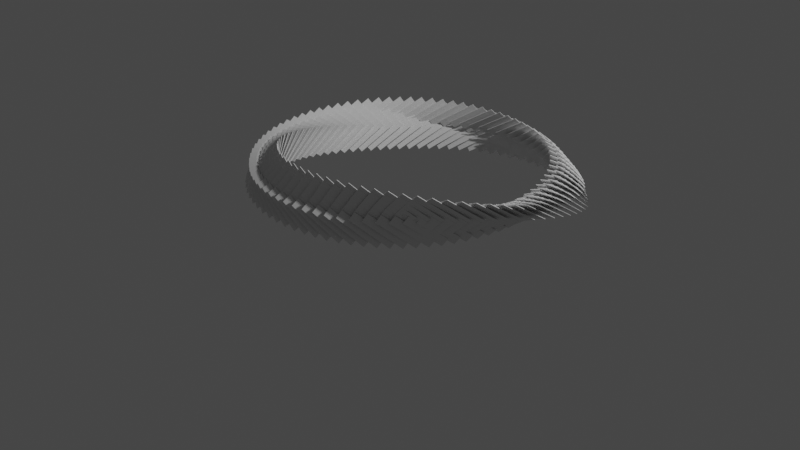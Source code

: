 # Source: GeometryNodesPractice7_October10th2023.blend  (saved by Blender 3.6.13; exported with 4.5.12 LTS)
import bpy
from mathutils import Matrix  # noqa: F401  (used for matrix-valued properties, if any)

bpy.ops.wm.read_factory_settings(use_empty=True)
scene = bpy.context.scene
scene.name = 'Scene'

# ---- collections
col_collection = bpy.data.collections.new('Collection'); scene.collection.children.link(col_collection)

# ---- node groups
ng_geometry_nodes = bpy.data.node_groups.new('Geometry Nodes', 'GeometryNodeTree')
_s = ng_geometry_nodes.interface.new_socket(name='Geometry', in_out='OUTPUT', socket_type='NodeSocketGeometry')
_s = ng_geometry_nodes.interface.new_socket(name='Geometry', in_out='INPUT', socket_type='NodeSocketGeometry')
ng_geometry_nodes.is_modifier = True
_N = ng_geometry_nodes.nodes; _L = ng_geometry_nodes.links
n0 = _N.new('GeometryNodeSetPosition'); n0.name = 'Set Position'; n0.location = (163, 14)
n1 = _N.new('ShaderNodeCombineXYZ'); n1.name = 'Combine XYZ'; n1.location = (-102, -167)
n2 = _N.new('ShaderNodeMath'); n2.name = 'Math'; n2.location = (-306, -236)
n2.operation = 'POWER'
n3 = _N.new('GeometryNodeInputIndex'); n3.name = 'Index'; n3.location = (-553, -185)
n4 = _N.new('GeometryNodeJoinGeometry'); n4.name = 'Join Geometry'; n4.location = (375, 33)
n5 = _N.new('ShaderNodeVectorMath'); n5.name = 'Vector Math'; n5.location = (876, -341)
n6 = _N.new('ShaderNodeCombineXYZ'); n6.name = 'Combine XYZ.001'; n6.location = (664, -473)
n6.inputs[0].default_value = -1.6
n7 = _N.new('GeometryNodeInputIndex'); n7.name = 'Index.001'; n7.location = (-567, -560)
n8 = _N.new('ShaderNodeMath'); n8.name = 'Math.004'; n8.location = (-115, -426)
n8.operation = 'SUBTRACT'
n8.inputs[0].default_value = 1.0
n9 = _N.new('ShaderNodeMath'); n9.name = 'Math.001'; n9.location = (-179, -689)
n9.inputs[1].default_value = 1.0
n10 = _N.new('ShaderNodeMath'); n10.name = 'Math.002'; n10.location = (224, -662)
n10.operation = 'MULTIPLY'
n10.inputs[1].default_value = -0.2
n11 = _N.new('ShaderNodeMath'); n11.name = 'Math.006'; n11.location = (444, -557)
n12 = _N.new('ShaderNodeMath'); n12.name = 'Math.005'; n12.location = (105, -425)
n12.operation = 'MULTIPLY'
n12.inputs[1].default_value = -0.7
n13 = _N.new('GeometryNodePoints'); n13.name = 'Points'; n13.location = (-197, 51)
n14 = _N.new('ShaderNodeMath'); n14.name = 'Math.003'; n14.location = (-340, -448)
n14.operation = 'DIVIDE'
n15 = _N.new('FunctionNodeInputInt'); n15.name = 'Integer'; n15.location = (-865, -271)
n15.integer = 7
n15.outputs[0].default_value = 0
n16 = _N.new('NodeGroupInput'); n16.name = 'Group Input'; n16.location = (-394, -76)
n17 = _N.new('GeometryNodeMeshCube'); n17.name = 'Cube'; n17.location = (607, -76)
n17.inputs[0].default_value = (0.1, 9.1, 1.8)
n18 = _N.new('NodeGroupOutput'); n18.name = 'Group Output'; n18.location = (1797, -30)
n19 = _N.new('GeometryNodeInstanceOnPoints'); n19.name = 'Instance on Points'; n19.location = (1055, 48)
n20 = _N.new('GeometryNodeInputNormal'); n20.name = 'Normal'; n20.location = (1380, -301)
n20.legacy_corner_normals = True
n21 = _N.new('GeometryNodeInstanceOnPoints'); n21.name = 'Instance on Points.001'; n21.location = (1577, -97)
n21.inputs[6].default_value = (0.05, 0.05, 0.05)
n22 = _N.new('GeometryNodeMeshCircle'); n22.name = 'Mesh Circle'; n22.location = (1317, 132)
n22.inputs[0].default_value = 80
n22.inputs[1].default_value = 1.5
_L.new(n13.outputs[0], n0.inputs[0])
_L.new(n1.outputs[0], n0.inputs[3])
_L.new(n3.outputs[0], n2.inputs[0])
_L.new(n2.outputs[0], n1.inputs[1])
_L.new(n3.outputs[0], n1.inputs[0])
_L.new(n0.outputs[0], n4.inputs[0])
_L.new(n4.outputs[0], n19.inputs[0])
_L.new(n5.outputs[0], n19.inputs[5])
_L.new(n6.outputs[0], n5.inputs[1])
_L.new(n7.outputs[0], n9.inputs[0])
_L.new(n11.outputs[0], n6.inputs[2])
_L.new(n7.outputs[0], n14.inputs[0])
_L.new(n14.outputs[0], n8.inputs[1])
_L.new(n8.outputs[0], n12.inputs[0])
_L.new(n9.outputs[0], n10.inputs[0])
_L.new(n10.outputs[0], n11.inputs[1])
_L.new(n12.outputs[0], n11.inputs[0])
_L.new(n15.outputs[0], n13.inputs[0])
_L.new(n15.outputs[0], n14.inputs[1])
_L.new(n17.outputs[0], n19.inputs[2])
_L.new(n21.outputs[0], n18.inputs[0])
_L.new(n22.outputs[0], n21.inputs[0])
_L.new(n19.outputs[0], n21.inputs[2])
_L.new(n20.outputs[0], n21.inputs[5])
n18.is_active_output = True

# ---- world
world_world = bpy.data.worlds.new('World'); scene.world = world_world
world_world.use_nodes = True; world_world.node_tree.nodes.clear()
_N = world_world.node_tree.nodes; _L = world_world.node_tree.links
n0 = _N.new('ShaderNodeOutputWorld'); n0.name = 'World Output'; n0.location = (300, 300)
n1 = _N.new('ShaderNodeBackground'); n1.name = 'Background'; n1.location = (10, 300)
n1.inputs[0].default_value = (0.05088, 0.05088, 0.05088, 1.0)
_L.new(n1.outputs[0], n0.inputs[0])
n0.is_active_output = True
world_world.color = (0.05088, 0.05088, 0.05088)
world_world.use_sun_shadow = False
world_world.sun_shadow_jitter_overblur = 0.0

# ---- cameras
cam_camera = bpy.data.cameras.new('Camera')
cam_camera.clip_end = 100.0
cam_camera.ortho_scale = 7.314

# ---- lights
light_light = bpy.data.lights.new('Light', 'POINT')
light_light.transmission_factor = 0.0
light_light.energy = 1000.0
light_light.shadow_soft_size = 0.1
light_light.shadow_maximum_resolution = 0.006
light_light.use_absolute_resolution = True

# ---- meshes
me_plane = bpy.data.meshes.new('Plane')
me_plane.from_pydata([(-1.0, -1.0, 0.0), (1.0, -1.0, 0.0), (-1.0, 1.0, 0.0), (1.0, 1.0, 0.0)], [], [(0, 1, 3, 2)])
_uv = me_plane.uv_layers.new(name='UVMap')
_uv.uv.foreach_set('vector', [0.0, 0.0, 1.0, 0.0, 1.0, 1.0, 0.0, 1.0])
me_plane.update()

# ---- objects
ob_light = bpy.data.objects.new('Light', light_light)
ob_camera_lifeisvaluable_lisv = bpy.data.objects.new('Camera_LifeIsValuable_LisV', cam_camera)
ob_plane = bpy.data.objects.new('Plane', me_plane)

# ---- transforms, parenting, visibility, modifiers, constraints
ob_light.location = (4.076, 1.005, 5.904)
ob_light.rotation_euler = (0.6503, 0.05522, 1.866)
ob_light.lock_rotations_4d = False
ob_light.empty_display_type = 'ARROWS'
ob_light.color = (0.0, 0.0, 0.0, 0.0)
ob_light.lineart.crease_threshold = 0.0
ob_camera_lifeisvaluable_lisv.location = (7.359, -6.926, 4.958)
ob_camera_lifeisvaluable_lisv.rotation_euler = (1.109, 0.0, 0.8149)
ob_camera_lifeisvaluable_lisv.lock_rotations_4d = False
ob_camera_lifeisvaluable_lisv.empty_display_type = 'ARROWS'
ob_camera_lifeisvaluable_lisv.color = (0.0, 0.0, 0.0, 0.0)
ob_camera_lifeisvaluable_lisv.display_type = 'WIRE'
ob_camera_lifeisvaluable_lisv.lineart.crease_threshold = 0.0
ob_plane.location = (-0.06085, 0.1157, 0.5456)
_m = ob_plane.modifiers.new('GeometryNodes', 'NODES')
_m.node_group = ng_geometry_nodes

# ---- collection membership
col_collection.objects.link(ob_light)
col_collection.objects.link(ob_camera_lifeisvaluable_lisv)
col_collection.objects.link(ob_plane)

# ---- scene / render settings (as saved in the file)
scene.camera = ob_camera_lifeisvaluable_lisv
scene.frame_start = 1; scene.frame_end = 250; scene.frame_set(1)
scene.render.engine = 'CYCLES'
scene.render.image_settings.file_format = 'FFMPEG'
scene.render.image_settings.color_mode = 'RGB'
scene.cycles.samples = 64
scene.cycles.sampling_pattern = 'TABULATED_SOBOL'
scene.view_settings.view_transform = 'Filmic'
bpy.context.view_layer.update()
